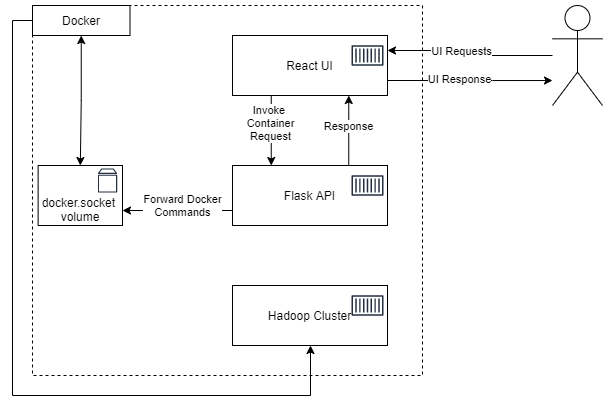

The diagram above was exported from draw.io. Its source (the exported page's mxGraphModel, read from the mxfile embedded in the PNG):
<mxGraphModel dx="630" dy="586" grid="1" gridSize="10" guides="1" tooltips="1" connect="1" arrows="1" fold="1" page="1" pageScale="1" pageWidth="850" pageHeight="1100" math="0" shadow="0">
  <root>
    <mxCell id="0" />
    <mxCell id="1" parent="0" />
    <mxCell id="nwuo1jseDVzON8f3nGfi-10" value="" style="shape=umlActor;verticalLabelPosition=bottom;verticalAlign=top;html=1;outlineConnect=0;" parent="1" vertex="1">
      <mxGeometry x="590" y="60" width="50" height="100" as="geometry" />
    </mxCell>
    <mxCell id="nwuo1jseDVzON8f3nGfi-12" value="" style="rounded=0;whiteSpace=wrap;html=1;dashed=1;" parent="1" vertex="1">
      <mxGeometry x="70" y="60" width="390" height="370" as="geometry" />
    </mxCell>
    <mxCell id="svNSaRENcmrkXPedDT-q-5" style="edgeStyle=orthogonalEdgeStyle;rounded=0;orthogonalLoop=1;jettySize=auto;html=1;entryX=0.5;entryY=0;entryDx=0;entryDy=0;startArrow=classic;startFill=1;" parent="1" source="nwuo1jseDVzON8f3nGfi-13" target="svNSaRENcmrkXPedDT-q-3" edge="1">
      <mxGeometry relative="1" as="geometry" />
    </mxCell>
    <mxCell id="_yV3DVRATTKvGuci7Tyi-1" style="edgeStyle=orthogonalEdgeStyle;rounded=0;orthogonalLoop=1;jettySize=auto;html=1;entryX=0.5;entryY=1;entryDx=0;entryDy=0;exitX=0;exitY=0.5;exitDx=0;exitDy=0;" edge="1" parent="1" source="nwuo1jseDVzON8f3nGfi-13" target="ceozfZS_dXPbG5wFopwD-7">
      <mxGeometry relative="1" as="geometry">
        <Array as="points">
          <mxPoint x="50" y="75" />
          <mxPoint x="50" y="450" />
          <mxPoint x="348" y="450" />
          <mxPoint x="348" y="400" />
        </Array>
      </mxGeometry>
    </mxCell>
    <mxCell id="nwuo1jseDVzON8f3nGfi-13" value="Docker" style="rounded=0;whiteSpace=wrap;html=1;" parent="1" vertex="1">
      <mxGeometry x="70" y="60" width="97.5" height="30" as="geometry" />
    </mxCell>
    <mxCell id="nwuo1jseDVzON8f3nGfi-4" value="" style="group" parent="1" vertex="1" connectable="0">
      <mxGeometry x="270" y="90" width="155" height="60" as="geometry" />
    </mxCell>
    <mxCell id="nwuo1jseDVzON8f3nGfi-1" value="React UI" style="rounded=0;whiteSpace=wrap;html=1;" parent="nwuo1jseDVzON8f3nGfi-4" vertex="1">
      <mxGeometry width="155" height="60" as="geometry" />
    </mxCell>
    <mxCell id="ceozfZS_dXPbG5wFopwD-4" value="" style="sketch=0;outlineConnect=0;fontColor=#232F3E;gradientColor=none;strokeColor=#232F3E;fillColor=none;dashed=0;verticalLabelPosition=bottom;verticalAlign=top;align=center;html=1;fontSize=12;fontStyle=0;aspect=fixed;shape=mxgraph.aws4.resourceIcon;resIcon=mxgraph.aws4.container_1;" parent="nwuo1jseDVzON8f3nGfi-4" vertex="1">
      <mxGeometry x="115" width="40" height="40" as="geometry" />
    </mxCell>
    <mxCell id="ceozfZS_dXPbG5wFopwD-6" style="edgeStyle=orthogonalEdgeStyle;rounded=0;orthogonalLoop=1;jettySize=auto;html=1;entryX=0.75;entryY=1;entryDx=0;entryDy=0;exitX=0.75;exitY=0;exitDx=0;exitDy=0;" parent="1" source="nwuo1jseDVzON8f3nGfi-38" target="nwuo1jseDVzON8f3nGfi-1" edge="1">
      <mxGeometry relative="1" as="geometry" />
    </mxCell>
    <mxCell id="svNSaRENcmrkXPedDT-q-13" value="Response" style="edgeLabel;html=1;align=center;verticalAlign=middle;resizable=0;points=[];" parent="ceozfZS_dXPbG5wFopwD-6" vertex="1" connectable="0">
      <mxGeometry x="-0.2109" relative="1" as="geometry">
        <mxPoint x="-1" y="-12" as="offset" />
      </mxGeometry>
    </mxCell>
    <mxCell id="svNSaRENcmrkXPedDT-q-4" style="edgeStyle=orthogonalEdgeStyle;rounded=0;orthogonalLoop=1;jettySize=auto;html=1;entryX=1;entryY=0.75;entryDx=0;entryDy=0;exitX=0;exitY=0.75;exitDx=0;exitDy=0;" parent="1" source="nwuo1jseDVzON8f3nGfi-38" target="svNSaRENcmrkXPedDT-q-3" edge="1">
      <mxGeometry relative="1" as="geometry">
        <Array as="points">
          <mxPoint x="190" y="265" />
          <mxPoint x="190" y="265" />
        </Array>
      </mxGeometry>
    </mxCell>
    <mxCell id="_yV3DVRATTKvGuci7Tyi-2" value="Forward Docker&lt;br&gt;Commands" style="edgeLabel;html=1;align=center;verticalAlign=middle;resizable=0;points=[];" vertex="1" connectable="0" parent="svNSaRENcmrkXPedDT-q-4">
      <mxGeometry x="-0.2476" relative="1" as="geometry">
        <mxPoint x="-9" y="-5" as="offset" />
      </mxGeometry>
    </mxCell>
    <mxCell id="nwuo1jseDVzON8f3nGfi-38" value="Flask API" style="rounded=0;whiteSpace=wrap;html=1;" parent="1" vertex="1">
      <mxGeometry x="270" y="220" width="155" height="60" as="geometry" />
    </mxCell>
    <mxCell id="nwuo1jseDVzON8f3nGfi-39" style="edgeStyle=orthogonalEdgeStyle;rounded=0;orthogonalLoop=1;jettySize=auto;html=1;exitX=0.25;exitY=1;exitDx=0;exitDy=0;entryX=0.25;entryY=0;entryDx=0;entryDy=0;" parent="1" source="nwuo1jseDVzON8f3nGfi-1" target="nwuo1jseDVzON8f3nGfi-38" edge="1">
      <mxGeometry x="102.5" y="60" as="geometry" />
    </mxCell>
    <mxCell id="svNSaRENcmrkXPedDT-q-8" value="Invoke&amp;nbsp;&lt;br&gt;Container&lt;br&gt;Request" style="edgeLabel;html=1;align=center;verticalAlign=middle;resizable=0;points=[];" parent="nwuo1jseDVzON8f3nGfi-39" vertex="1" connectable="0">
      <mxGeometry relative="1" as="geometry">
        <mxPoint x="-1" y="-7" as="offset" />
      </mxGeometry>
    </mxCell>
    <mxCell id="ceozfZS_dXPbG5wFopwD-2" style="edgeStyle=orthogonalEdgeStyle;rounded=0;orthogonalLoop=1;jettySize=auto;html=1;entryX=1;entryY=0.25;entryDx=0;entryDy=0;" parent="1" source="nwuo1jseDVzON8f3nGfi-10" target="nwuo1jseDVzON8f3nGfi-1" edge="1">
      <mxGeometry relative="1" as="geometry">
        <mxPoint x="590" y="125" as="sourcePoint" />
      </mxGeometry>
    </mxCell>
    <mxCell id="ceozfZS_dXPbG5wFopwD-3" value="UI Requests" style="edgeLabel;html=1;align=center;verticalAlign=middle;resizable=0;points=[];" parent="ceozfZS_dXPbG5wFopwD-2" vertex="1" connectable="0">
      <mxGeometry x="0.1324" y="1" relative="1" as="geometry">
        <mxPoint as="offset" />
      </mxGeometry>
    </mxCell>
    <mxCell id="ceozfZS_dXPbG5wFopwD-5" value="" style="sketch=0;outlineConnect=0;fontColor=#232F3E;gradientColor=none;strokeColor=#232F3E;fillColor=none;dashed=0;verticalLabelPosition=bottom;verticalAlign=top;align=center;html=1;fontSize=12;fontStyle=0;aspect=fixed;shape=mxgraph.aws4.resourceIcon;resIcon=mxgraph.aws4.container_1;" parent="1" vertex="1">
      <mxGeometry x="385" y="220" width="40" height="40" as="geometry" />
    </mxCell>
    <mxCell id="ceozfZS_dXPbG5wFopwD-7" value="Hadoop Cluster" style="rounded=0;whiteSpace=wrap;html=1;" parent="1" vertex="1">
      <mxGeometry x="270" y="340" width="155" height="60" as="geometry" />
    </mxCell>
    <mxCell id="svNSaRENcmrkXPedDT-q-3" value="&lt;br&gt;&lt;br&gt;docker.socket&amp;nbsp;&lt;br&gt;volume" style="rounded=0;whiteSpace=wrap;html=1;fillColor=default;" parent="1" vertex="1">
      <mxGeometry x="75.63" y="220" width="84.37" height="60" as="geometry" />
    </mxCell>
    <mxCell id="svNSaRENcmrkXPedDT-q-6" value="" style="sketch=0;outlineConnect=0;fontColor=#232F3E;gradientColor=none;strokeColor=#232F3E;fillColor=none;dashed=0;verticalLabelPosition=bottom;verticalAlign=top;align=center;html=1;fontSize=12;fontStyle=0;aspect=fixed;shape=mxgraph.aws4.resourceIcon;resIcon=mxgraph.aws4.volume;" parent="1" vertex="1">
      <mxGeometry x="130" y="220" width="30" height="30" as="geometry" />
    </mxCell>
    <mxCell id="svNSaRENcmrkXPedDT-q-7" value="" style="sketch=0;outlineConnect=0;fontColor=#232F3E;gradientColor=none;strokeColor=#232F3E;fillColor=none;dashed=0;verticalLabelPosition=bottom;verticalAlign=top;align=center;html=1;fontSize=12;fontStyle=0;aspect=fixed;shape=mxgraph.aws4.resourceIcon;resIcon=mxgraph.aws4.container_1;" parent="1" vertex="1">
      <mxGeometry x="385" y="340" width="40" height="40" as="geometry" />
    </mxCell>
    <mxCell id="svNSaRENcmrkXPedDT-q-14" style="edgeStyle=orthogonalEdgeStyle;rounded=0;orthogonalLoop=1;jettySize=auto;html=1;exitX=1;exitY=0.75;exitDx=0;exitDy=0;" parent="1" source="nwuo1jseDVzON8f3nGfi-1" target="nwuo1jseDVzON8f3nGfi-10" edge="1">
      <mxGeometry relative="1" as="geometry">
        <mxPoint x="570" y="130" as="targetPoint" />
        <Array as="points">
          <mxPoint x="530" y="135" />
          <mxPoint x="530" y="135" />
        </Array>
      </mxGeometry>
    </mxCell>
    <mxCell id="svNSaRENcmrkXPedDT-q-15" value="UI Response" style="edgeLabel;html=1;align=center;verticalAlign=middle;resizable=0;points=[];" parent="svNSaRENcmrkXPedDT-q-14" vertex="1" connectable="0">
      <mxGeometry x="0.1208" y="1" relative="1" as="geometry">
        <mxPoint x="-21" as="offset" />
      </mxGeometry>
    </mxCell>
  </root>
</mxGraphModel>